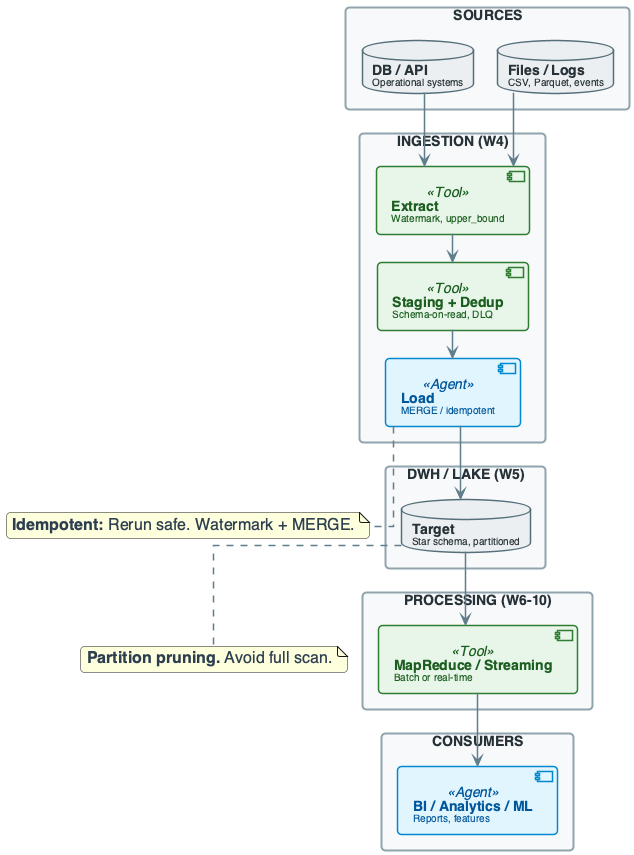

The diagram above was rendered by PlantUML. Its source (embedded in the PNG):
@startuml
'=================================================
' CANONICAL DIAGRAM TEMPLATE - DATA ENGINEERING
'=================================================

top to bottom direction
skinparam linetype ortho
skinparam shadowing false
skinparam roundcorner 8
skinparam handwritten false
skinparam nodesep 24
skinparam ranksep 28

'-------------------------
' FONT & GLOBAL STYLE
'-------------------------
skinparam defaultFontName "Segoe UI, Helvetica, sans-serif"
skinparam defaultFontSize 16
skinparam defaultFontColor #2C3E50

'-------------------------
' GENERIC BOX STYLE
'-------------------------
skinparam rectangle {
    BackgroundColor #F8F9FA
    BorderColor #90A4AE
    BorderThickness 2
    FontColor #263238
    FontSize 14
    FontStyle bold
    Padding 20
}

skinparam component {
    BackgroundColor #FFFFFF
    BorderColor #78909C
    BorderThickness 1.5
    FontSize 14
    Padding 12
}

skinparam database {
    BackgroundColor #ECEFF1
    BorderColor #546E7A
    BorderThickness 1.5
    FontSize 14
    FontColor #263238
}

skinparam arrow {
    Color #607D8B
    Thickness 1.5
    FontSize 11
    FontColor #546E7A
}

'-------------------------
' SEMANTIC STEREOTYPES
'-------------------------
skinparam component<<UI>> {
    BorderColor #8E24AA
    BackgroundColor #F3E5F5
    FontColor #4A148C
}

skinparam component<<Agent>> {
    BorderColor #0288D1
    BackgroundColor #E1F5FE
    FontColor #01579B
}

skinparam component<<Tool>> {
    BorderColor #2E7D32
    BackgroundColor #E8F5E9
    FontColor #1B5E20
}

skinparam component<<Config>> {
    BorderColor #F57C00
    BackgroundColor #FFF3E0
    FontColor #E65100
}

skinparam component<<Bad>> {
    BorderColor #C62828
    BackgroundColor #FFEBEE
    FontColor #B71C1C
}

skinparam component<<V1>> {
    BorderColor #F57C00
    BackgroundColor #FFF3E0
    FontColor #E65100
}

skinparam component<<V2>> {
    BorderColor #2E7D32
    BackgroundColor #E8F5E9
    FontColor #1B5E20
}

skinparam component<<up>> {
    BackgroundColor #E8F5E9
    BorderColor #2E7D32
}

skinparam component<<down>> {
    BackgroundColor #FFEBEE
    BorderColor #C62828
}

skinparam database<<up>> {
    BackgroundColor #E8F5E9
    BorderColor #2E7D32
}

skinparam database<<down>> {
    BackgroundColor #FFEBEE
    BorderColor #C62828
}

skinparam component<<success>> {
    BackgroundColor #E8F5E9
    BorderColor #2E7D32
}

skinparam component<<failure>> {
    BackgroundColor #FFEBEE
    BorderColor #C62828
}

'=================================================

' FULL COURSE PIPELINE OVERVIEW
rectangle "SOURCES" #F8F9FA {
    database "**DB / API**\n<size:10>Operational systems</size>" as SRC1
    database "**Files / Logs**\n<size:10>CSV, Parquet, events</size>" as SRC2
}

rectangle "INGESTION (W4)" #F8F9FA {
    component "**Extract**\n<size:10>Watermark, upper_bound</size>" as EXTRACT <<Tool>>
    component "**Staging + Dedup**\n<size:10>Schema-on-read, DLQ</size>" as STAGING <<Tool>>
    component "**Load**\n<size:10>MERGE / idempotent</size>" as LOAD <<Agent>>
}

rectangle "DWH / LAKE (W5)" #F8F9FA {
    database "**Target**\n<size:10>Star schema, partitioned</size>" as TARGET
}

rectangle "PROCESSING (W6-10)" #F8F9FA {
    component "**MapReduce / Streaming**\n<size:10>Batch or real-time</size>" as PROC <<Tool>>
}

rectangle "CONSUMERS" #F8F9FA {
    component "**BI / Analytics / ML**\n<size:10>Reports, features</size>" as CONS <<Agent>>
}

SRC1 --> EXTRACT
SRC2 --> EXTRACT
EXTRACT --> STAGING
STAGING --> LOAD
LOAD --> TARGET
TARGET --> PROC
PROC --> CONS

note bottom of LOAD : **Idempotent:** Rerun safe. Watermark + MERGE.
note bottom of TARGET : **Partition pruning.** Avoid full scan.

@enduml